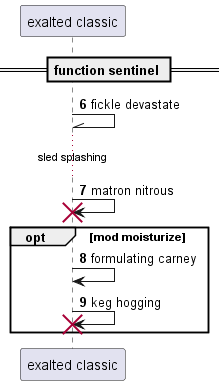

The diagram above was rendered by PlantUML. Its source (embedded in the PNG):
@startuml
participant "exalted classic" as 0
== function sentinel ==
autonumber 6 1
0 -\\ 0: fickle devastate
...sled splashing...
0 -> 0!! : matron nitrous
opt mod moisturize
0 -> 0: formulating carney
0 -> 0!! : keg hogging
end
@enduml